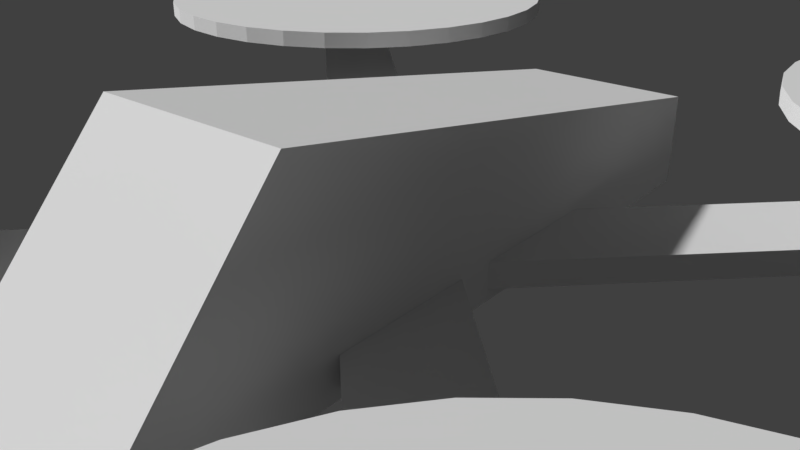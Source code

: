 # Source: drone_greybox.blend  (saved by Blender 2.78.0; exported with 4.5.12 LTS)
import bpy
from mathutils import Matrix  # noqa: F401  (used for matrix-valued properties, if any)

bpy.ops.wm.read_factory_settings(use_empty=True)
scene = bpy.context.scene
scene.name = 'Scene'

# ---- collections
col_collection_1 = bpy.data.collections.new('Collection 1'); scene.collection.children.link(col_collection_1)

# ---- world
world_world = bpy.data.worlds.new('World'); scene.world = world_world
world_world.use_nodes = True; world_world.node_tree.nodes.clear()
_N = world_world.node_tree.nodes; _L = world_world.node_tree.links
n0 = _N.new('ShaderNodeOutputWorld'); n0.name = 'World Output'; n0.location = (300, 300)
n1 = _N.new('ShaderNodeBackground'); n1.name = 'Background'; n1.location = (10, 300)
n1.inputs[0].default_value = (0.05088, 0.05088, 0.05088, 1.0)
_L.new(n1.outputs[0], n0.inputs[0])
n0.is_active_output = True
world_world.color = (0.05088, 0.05088, 0.05088)
world_world.use_sun_shadow = False
world_world.sun_shadow_jitter_overblur = 0.0
world_world.cycles.sampling_method = 'MANUAL'

# ---- cameras
cam_camera = bpy.data.cameras.new('Camera')
cam_camera.clip_end = 100.0
cam_camera.lens = 35.0
cam_camera.sensor_width = 32.0
cam_camera.sensor_height = 18.0
cam_camera.ortho_scale = 7.314
cam_camera.dof.focus_distance = 0.0

# ---- meshes
me_cylinder = bpy.data.meshes.new('Cylinder')
me_cylinder.from_pydata([(0.0, 3.57, -0.1271), (0.0, 3.57, 0.1271), (0.6966, 3.502, -0.1271), (0.6966, 3.502, 0.1271), (1.366, 3.299, -0.1271), (1.366, 3.299, 0.1271), (1.984, 2.969, -0.1271), (1.984, 2.969, 0.1271), (2.525, 2.525, -0.1271), (2.525, 2.525, 0.1271), (2.969, 1.984, -0.1271), (2.969, 1.984, 0.1271), (3.299, 1.366, -0.1271), (3.299, 1.366, 0.1271), (3.502, 0.6966, -0.1271), (3.502, 0.6966, 0.1271), (3.57, 2.696e-07, -0.1271), (3.57, 2.696e-07, 0.1271), (3.502, -0.6966, -0.1271), (3.502, -0.6966, 0.1271), (3.299, -1.366, -0.1271), (3.299, -1.366, 0.1271), (2.969, -1.984, -0.1271), (2.969, -1.984, 0.1271), (2.525, -2.525, -0.1271), (2.525, -2.525, 0.1271), (1.984, -2.969, -0.1271), (1.984, -2.969, 0.1271), (1.366, -3.299, -0.1271), (1.366, -3.299, 0.1271), (0.6966, -3.502, -0.1271), (0.6966, -3.502, 0.1271), (-1.163e-06, -3.57, -0.1271), (-1.163e-06, -3.57, 0.1271), (-0.6966, -3.502, -0.1271), (-0.6966, -3.502, 0.1271), (-1.366, -3.299, -0.1271), (-1.366, -3.299, 0.1271), (-1.984, -2.969, -0.1271), (-1.984, -2.969, 0.1271), (-2.525, -2.525, -0.1271), (-2.525, -2.525, 0.1271), (-2.969, -1.984, -0.1271), (-2.969, -1.984, 0.1271), (-3.299, -1.366, -0.1271), (-3.299, -1.366, 0.1271), (-3.502, -0.6966, -0.1271), (-3.502, -0.6966, 0.1271), (-3.57, 3.448e-06, -0.1271), (-3.57, 3.448e-06, 0.1271), (-3.502, 0.6966, -0.1271), (-3.502, 0.6966, 0.1271), (-3.299, 1.366, -0.1271), (-3.299, 1.366, 0.1271), (-2.969, 1.984, -0.1271), (-2.969, 1.984, 0.1271), (-2.525, 2.525, -0.1271), (-2.525, 2.525, 0.1271), (-1.984, 2.969, -0.1271), (-1.984, 2.969, 0.1271), (-1.366, 3.299, -0.1271), (-1.366, 3.299, 0.1271), (-0.6966, 3.502, -0.1271), (-0.6966, 3.502, 0.1271)], [], [(0, 1, 3, 2), (2, 3, 5, 4), (4, 5, 7, 6), (6, 7, 9, 8), (8, 9, 11, 10), (10, 11, 13, 12), (12, 13, 15, 14), (14, 15, 17, 16), (16, 17, 19, 18), (18, 19, 21, 20), (20, 21, 23, 22), (22, 23, 25, 24), (24, 25, 27, 26), (26, 27, 29, 28), (28, 29, 31, 30), (30, 31, 33, 32), (32, 33, 35, 34), (34, 35, 37, 36), (36, 37, 39, 38), (38, 39, 41, 40), (40, 41, 43, 42), (42, 43, 45, 44), (44, 45, 47, 46), (46, 47, 49, 48), (48, 49, 51, 50), (50, 51, 53, 52), (52, 53, 55, 54), (54, 55, 57, 56), (56, 57, 59, 58), (58, 59, 61, 60), (3, 1, 63, 61, 59, 57, 55, 53, 51, 49, 47, 45, 43, 41, 39, 37, 35, 33, 31, 29, 27, 25, 23, 21, 19, 17, 15, 13, 11, 9, 7, 5), (60, 61, 63, 62), (62, 63, 1, 0), (0, 2, 4, 6, 8, 10, 12, 14, 16, 18, 20, 22, 24, 26, 28, 30, 32, 34, 36, 38, 40, 42, 44, 46, 48, 50, 52, 54, 56, 58, 60, 62)])
me_cylinder.use_remesh_preserve_volume = False
me_cylinder.use_remesh_preserve_attributes = False
me_cylinder.use_mirror_vertex_groups = False
me_cylinder.update()
me_cube_001 = bpy.data.meshes.new('Cube.001')
me_cube_001.from_pydata([(-1.0, -1.0, -1.0), (-1.0, -1.0, 1.0), (-1.0, 1.0, -1.0), (-1.0, 1.0, 1.0), (1.0, -1.0, -1.0), (1.0, -1.0, 1.0), (1.0, 1.0, -1.0), (1.0, 1.0, 1.0)], [], [(0, 1, 3, 2), (2, 3, 7, 6), (6, 7, 5, 4), (4, 5, 1, 0), (2, 6, 4, 0), (7, 3, 1, 5)])
me_cube_001.use_remesh_preserve_volume = False
me_cube_001.use_remesh_preserve_attributes = False
me_cube_001.use_mirror_vertex_groups = False
me_cube_001.update()
me_cube = bpy.data.meshes.new('Cube')
me_cube.from_pydata([(-1.0, -1.0, -1.0), (-1.0, -1.0, 1.0), (-1.0, 1.0, -1.0), (-1.0, 1.0, 1.0), (1.606, -1.0, -1.0), (1.0, -1.0, 3.077), (1.606, 1.0, -1.0), (1.0, 1.0, 3.077)], [], [(0, 1, 3, 2), (2, 3, 7, 6), (6, 7, 5, 4), (4, 5, 1, 0), (2, 6, 4, 0), (7, 3, 1, 5)])
me_cube.use_remesh_preserve_volume = False
me_cube.use_remesh_preserve_attributes = False
me_cube.use_mirror_vertex_groups = False
me_cube.update()

# ---- objects
ob_cylinder_003 = bpy.data.objects.new('Cylinder.003', me_cylinder)
ob_cylinder_002 = bpy.data.objects.new('Cylinder.002', me_cylinder)
ob_cylinder_001 = bpy.data.objects.new('Cylinder.001', me_cylinder)
ob_cylinder = bpy.data.objects.new('Cylinder', me_cylinder)
ob_cube_002 = bpy.data.objects.new('Cube.002', me_cube_001)
ob_cube_001 = bpy.data.objects.new('Cube.001', me_cube_001)
ob_cube = bpy.data.objects.new('Cube', me_cube)
ob_camera = bpy.data.objects.new('Camera', cam_camera)

# ---- transforms, parenting, visibility, modifiers, constraints
ob_cylinder_003.location = (-6.0, 6.0, 1.71)
ob_cylinder_003.lineart.crease_threshold = 0.0
ob_cylinder_002.location = (-6.0, -6.0, 1.71)
ob_cylinder_002.lineart.crease_threshold = 0.0
ob_cylinder_001.location = (6.0, -6.0, 1.71)
ob_cylinder_001.lineart.crease_threshold = 0.0
ob_cylinder.location = (6.0, 6.0, 1.71)
ob_cylinder.lineart.crease_threshold = 0.0
ob_cube_002.location = (0.0, 0.0, 0.3369)
ob_cube_002.rotation_euler = (0.0, 0.0, 5.498)
ob_cube_002.scale = (0.6709, 9.446, 0.1702)
ob_cube_002.lineart.crease_threshold = 0.0
ob_cube_001.location = (0.0, 0.0, 0.3369)
ob_cube_001.rotation_euler = (0.0, 0.0, 3.927)
ob_cube_001.scale = (0.6709, 9.446, 0.1702)
ob_cube_001.lineart.crease_threshold = 0.0
ob_cube.location = (-1.138, 0.0, 0.6703)
ob_cube.scale = (3.852, 1.205, 0.6525)
ob_cube.lineart.crease_threshold = 0.0
ob_camera.location = (7.0, 6.0, 5.0)
ob_camera.rotation_euler = (1.134, 0.0, 2.269)
ob_camera.lock_rotations_4d = False
ob_camera.empty_display_type = 'ARROWS'
ob_camera.color = (0.0, 0.0, 0.0, 0.0)
ob_camera.display_type = 'WIRE'
ob_camera.lineart.crease_threshold = 0.0

# ---- collection membership
col_collection_1.objects.link(ob_cylinder_003)
col_collection_1.objects.link(ob_cylinder_002)
col_collection_1.objects.link(ob_cylinder_001)
col_collection_1.objects.link(ob_cylinder)
col_collection_1.objects.link(ob_cube_002)
col_collection_1.objects.link(ob_cube_001)
col_collection_1.objects.link(ob_cube)
col_collection_1.objects.link(ob_camera)

# ---- scene / render settings (as saved in the file)
scene.camera = ob_camera
scene.frame_start = 1; scene.frame_end = 250; scene.frame_set(1)
scene.render.engine = 'CYCLES'
scene.render.image_settings.file_format = 'FFMPEG'
scene.render.resolution_x = 1280
scene.render.resolution_y = 720
scene.render.fps = 30
scene.render.dither_intensity = 0.0
scene.cycles.use_denoising = False
scene.cycles.samples = 128
scene.cycles.sampling_pattern = 'TABULATED_SOBOL'
scene.cycles.light_sampling_threshold = 0.0
scene.cycles.use_adaptive_sampling = False
scene.cycles.use_light_tree = False
scene.cycles.blur_glossy = 0.0
scene.cycles.sample_clamp_indirect = 0.0
scene.view_settings.view_transform = 'Standard'
bpy.context.view_layer.update()

# ---- added for rendering (the .blend has no usable light): sun
light_auto_sun = bpy.data.lights.new('AutoSun', 'SUN')
light_auto_sun.energy = 3.0
light_auto_sun.angle = 0.0523599
ob_auto_sun = bpy.data.objects.new('AutoSun', light_auto_sun)
scene.collection.objects.link(ob_auto_sun)
ob_auto_sun.rotation_euler = (0.872665, 0.174533, 0.523599)
bpy.context.view_layer.update()
